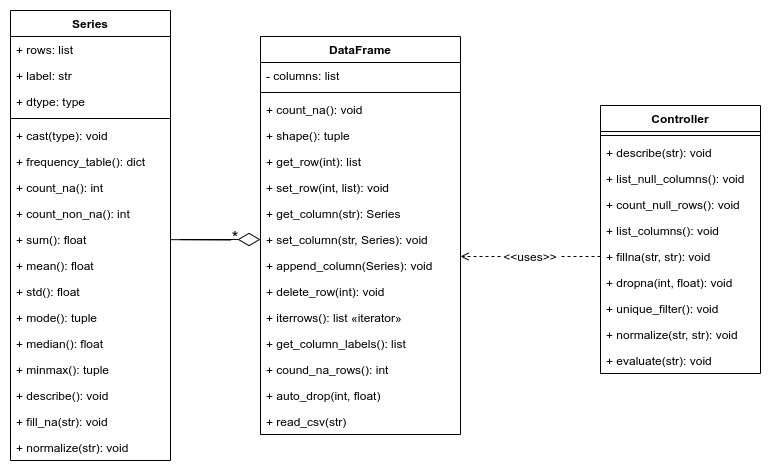

The diagram above was exported from draw.io. Its source (the exported page's mxGraphModel, read from the mxfile embedded in the PNG):
<mxGraphModel dx="1468" dy="786" grid="1" gridSize="10" guides="1" tooltips="1" connect="1" arrows="1" fold="1" page="1" pageScale="1" pageWidth="827" pageHeight="1169" math="0" shadow="0">
  <root>
    <mxCell id="WIyWlLk6GJQsqaUBKTNV-0" />
    <mxCell id="WIyWlLk6GJQsqaUBKTNV-1" parent="WIyWlLk6GJQsqaUBKTNV-0" />
    <mxCell id="tsCtvU73zr1ug-q7UUmn-3" value="Series" style="swimlane;fontStyle=1;align=center;verticalAlign=top;childLayout=stackLayout;horizontal=1;startSize=26;horizontalStack=0;resizeParent=1;resizeParentMax=0;resizeLast=0;collapsible=1;marginBottom=0;" parent="WIyWlLk6GJQsqaUBKTNV-1" vertex="1">
      <mxGeometry x="40" y="40" width="160" height="450" as="geometry" />
    </mxCell>
    <mxCell id="tsCtvU73zr1ug-q7UUmn-4" value="+ rows: list" style="text;strokeColor=none;fillColor=none;align=left;verticalAlign=top;spacingLeft=4;spacingRight=4;overflow=hidden;rotatable=0;points=[[0,0.5],[1,0.5]];portConstraint=eastwest;" parent="tsCtvU73zr1ug-q7UUmn-3" vertex="1">
      <mxGeometry y="26" width="160" height="26" as="geometry" />
    </mxCell>
    <mxCell id="tsCtvU73zr1ug-q7UUmn-7" value="+ label: str" style="text;strokeColor=none;fillColor=none;align=left;verticalAlign=top;spacingLeft=4;spacingRight=4;overflow=hidden;rotatable=0;points=[[0,0.5],[1,0.5]];portConstraint=eastwest;" parent="tsCtvU73zr1ug-q7UUmn-3" vertex="1">
      <mxGeometry y="52" width="160" height="26" as="geometry" />
    </mxCell>
    <mxCell id="tsCtvU73zr1ug-q7UUmn-9" value="+ dtype: type" style="text;strokeColor=none;fillColor=none;align=left;verticalAlign=top;spacingLeft=4;spacingRight=4;overflow=hidden;rotatable=0;points=[[0,0.5],[1,0.5]];portConstraint=eastwest;" parent="tsCtvU73zr1ug-q7UUmn-3" vertex="1">
      <mxGeometry y="78" width="160" height="26" as="geometry" />
    </mxCell>
    <mxCell id="tsCtvU73zr1ug-q7UUmn-5" value="" style="line;strokeWidth=1;fillColor=none;align=left;verticalAlign=middle;spacingTop=-1;spacingLeft=3;spacingRight=3;rotatable=0;labelPosition=right;points=[];portConstraint=eastwest;" parent="tsCtvU73zr1ug-q7UUmn-3" vertex="1">
      <mxGeometry y="104" width="160" height="8" as="geometry" />
    </mxCell>
    <mxCell id="tsCtvU73zr1ug-q7UUmn-6" value="+ cast(type): void" style="text;strokeColor=none;fillColor=none;align=left;verticalAlign=top;spacingLeft=4;spacingRight=4;overflow=hidden;rotatable=0;points=[[0,0.5],[1,0.5]];portConstraint=eastwest;" parent="tsCtvU73zr1ug-q7UUmn-3" vertex="1">
      <mxGeometry y="112" width="160" height="26" as="geometry" />
    </mxCell>
    <mxCell id="tsCtvU73zr1ug-q7UUmn-15" value="+ frequency_table(): dict" style="text;strokeColor=none;fillColor=none;align=left;verticalAlign=top;spacingLeft=4;spacingRight=4;overflow=hidden;rotatable=0;points=[[0,0.5],[1,0.5]];portConstraint=eastwest;" parent="tsCtvU73zr1ug-q7UUmn-3" vertex="1">
      <mxGeometry y="138" width="160" height="26" as="geometry" />
    </mxCell>
    <mxCell id="tsCtvU73zr1ug-q7UUmn-10" value="+ count_na(): int" style="text;strokeColor=none;fillColor=none;align=left;verticalAlign=top;spacingLeft=4;spacingRight=4;overflow=hidden;rotatable=0;points=[[0,0.5],[1,0.5]];portConstraint=eastwest;" parent="tsCtvU73zr1ug-q7UUmn-3" vertex="1">
      <mxGeometry y="164" width="160" height="26" as="geometry" />
    </mxCell>
    <mxCell id="tsCtvU73zr1ug-q7UUmn-11" value="+ count_non_na(): int" style="text;strokeColor=none;fillColor=none;align=left;verticalAlign=top;spacingLeft=4;spacingRight=4;overflow=hidden;rotatable=0;points=[[0,0.5],[1,0.5]];portConstraint=eastwest;" parent="tsCtvU73zr1ug-q7UUmn-3" vertex="1">
      <mxGeometry y="190" width="160" height="26" as="geometry" />
    </mxCell>
    <mxCell id="tsCtvU73zr1ug-q7UUmn-12" value="+ sum(): float" style="text;strokeColor=none;fillColor=none;align=left;verticalAlign=top;spacingLeft=4;spacingRight=4;overflow=hidden;rotatable=0;points=[[0,0.5],[1,0.5]];portConstraint=eastwest;" parent="tsCtvU73zr1ug-q7UUmn-3" vertex="1">
      <mxGeometry y="216" width="160" height="26" as="geometry" />
    </mxCell>
    <mxCell id="tsCtvU73zr1ug-q7UUmn-13" value="+ mean(): float" style="text;strokeColor=none;fillColor=none;align=left;verticalAlign=top;spacingLeft=4;spacingRight=4;overflow=hidden;rotatable=0;points=[[0,0.5],[1,0.5]];portConstraint=eastwest;" parent="tsCtvU73zr1ug-q7UUmn-3" vertex="1">
      <mxGeometry y="242" width="160" height="26" as="geometry" />
    </mxCell>
    <mxCell id="tsCtvU73zr1ug-q7UUmn-14" value="+ std(): float" style="text;strokeColor=none;fillColor=none;align=left;verticalAlign=top;spacingLeft=4;spacingRight=4;overflow=hidden;rotatable=0;points=[[0,0.5],[1,0.5]];portConstraint=eastwest;" parent="tsCtvU73zr1ug-q7UUmn-3" vertex="1">
      <mxGeometry y="268" width="160" height="26" as="geometry" />
    </mxCell>
    <mxCell id="tsCtvU73zr1ug-q7UUmn-16" value="+ mode(): tuple" style="text;strokeColor=none;fillColor=none;align=left;verticalAlign=top;spacingLeft=4;spacingRight=4;overflow=hidden;rotatable=0;points=[[0,0.5],[1,0.5]];portConstraint=eastwest;" parent="tsCtvU73zr1ug-q7UUmn-3" vertex="1">
      <mxGeometry y="294" width="160" height="26" as="geometry" />
    </mxCell>
    <mxCell id="tsCtvU73zr1ug-q7UUmn-18" value="+ median(): float" style="text;strokeColor=none;fillColor=none;align=left;verticalAlign=top;spacingLeft=4;spacingRight=4;overflow=hidden;rotatable=0;points=[[0,0.5],[1,0.5]];portConstraint=eastwest;" parent="tsCtvU73zr1ug-q7UUmn-3" vertex="1">
      <mxGeometry y="320" width="160" height="26" as="geometry" />
    </mxCell>
    <mxCell id="tsCtvU73zr1ug-q7UUmn-17" value="+ minmax(): tuple" style="text;strokeColor=none;fillColor=none;align=left;verticalAlign=top;spacingLeft=4;spacingRight=4;overflow=hidden;rotatable=0;points=[[0,0.5],[1,0.5]];portConstraint=eastwest;" parent="tsCtvU73zr1ug-q7UUmn-3" vertex="1">
      <mxGeometry y="346" width="160" height="26" as="geometry" />
    </mxCell>
    <mxCell id="tsCtvU73zr1ug-q7UUmn-19" value="+ describe(): void" style="text;strokeColor=none;fillColor=none;align=left;verticalAlign=top;spacingLeft=4;spacingRight=4;overflow=hidden;rotatable=0;points=[[0,0.5],[1,0.5]];portConstraint=eastwest;" parent="tsCtvU73zr1ug-q7UUmn-3" vertex="1">
      <mxGeometry y="372" width="160" height="26" as="geometry" />
    </mxCell>
    <mxCell id="tsCtvU73zr1ug-q7UUmn-20" value="+ fill_na(str): void" style="text;strokeColor=none;fillColor=none;align=left;verticalAlign=top;spacingLeft=4;spacingRight=4;overflow=hidden;rotatable=0;points=[[0,0.5],[1,0.5]];portConstraint=eastwest;" parent="tsCtvU73zr1ug-q7UUmn-3" vertex="1">
      <mxGeometry y="398" width="160" height="26" as="geometry" />
    </mxCell>
    <mxCell id="tsCtvU73zr1ug-q7UUmn-21" value="+ normalize(str): void" style="text;strokeColor=none;fillColor=none;align=left;verticalAlign=top;spacingLeft=4;spacingRight=4;overflow=hidden;rotatable=0;points=[[0,0.5],[1,0.5]];portConstraint=eastwest;" parent="tsCtvU73zr1ug-q7UUmn-3" vertex="1">
      <mxGeometry y="424" width="160" height="26" as="geometry" />
    </mxCell>
    <mxCell id="tsCtvU73zr1ug-q7UUmn-25" value="DataFrame" style="swimlane;fontStyle=1;align=center;verticalAlign=top;childLayout=stackLayout;horizontal=1;startSize=26;horizontalStack=0;resizeParent=1;resizeParentMax=0;resizeLast=0;collapsible=1;marginBottom=0;" parent="WIyWlLk6GJQsqaUBKTNV-1" vertex="1">
      <mxGeometry x="290" y="66" width="200" height="398" as="geometry" />
    </mxCell>
    <mxCell id="tsCtvU73zr1ug-q7UUmn-26" value="- columns: list" style="text;strokeColor=none;fillColor=none;align=left;verticalAlign=top;spacingLeft=4;spacingRight=4;overflow=hidden;rotatable=0;points=[[0,0.5],[1,0.5]];portConstraint=eastwest;" parent="tsCtvU73zr1ug-q7UUmn-25" vertex="1">
      <mxGeometry y="26" width="200" height="26" as="geometry" />
    </mxCell>
    <mxCell id="tsCtvU73zr1ug-q7UUmn-27" value="" style="line;strokeWidth=1;fillColor=none;align=left;verticalAlign=middle;spacingTop=-1;spacingLeft=3;spacingRight=3;rotatable=0;labelPosition=right;points=[];portConstraint=eastwest;" parent="tsCtvU73zr1ug-q7UUmn-25" vertex="1">
      <mxGeometry y="52" width="200" height="8" as="geometry" />
    </mxCell>
    <mxCell id="tsCtvU73zr1ug-q7UUmn-28" value="+ count_na(): void" style="text;strokeColor=none;fillColor=none;align=left;verticalAlign=top;spacingLeft=4;spacingRight=4;overflow=hidden;rotatable=0;points=[[0,0.5],[1,0.5]];portConstraint=eastwest;" parent="tsCtvU73zr1ug-q7UUmn-25" vertex="1">
      <mxGeometry y="60" width="200" height="26" as="geometry" />
    </mxCell>
    <mxCell id="tsCtvU73zr1ug-q7UUmn-29" value="+ shape(): tuple" style="text;strokeColor=none;fillColor=none;align=left;verticalAlign=top;spacingLeft=4;spacingRight=4;overflow=hidden;rotatable=0;points=[[0,0.5],[1,0.5]];portConstraint=eastwest;" parent="tsCtvU73zr1ug-q7UUmn-25" vertex="1">
      <mxGeometry y="86" width="200" height="26" as="geometry" />
    </mxCell>
    <mxCell id="tsCtvU73zr1ug-q7UUmn-30" value="+ get_row(int): list" style="text;strokeColor=none;fillColor=none;align=left;verticalAlign=top;spacingLeft=4;spacingRight=4;overflow=hidden;rotatable=0;points=[[0,0.5],[1,0.5]];portConstraint=eastwest;" parent="tsCtvU73zr1ug-q7UUmn-25" vertex="1">
      <mxGeometry y="112" width="200" height="26" as="geometry" />
    </mxCell>
    <mxCell id="tsCtvU73zr1ug-q7UUmn-31" value="+ set_row(int, list): void" style="text;strokeColor=none;fillColor=none;align=left;verticalAlign=top;spacingLeft=4;spacingRight=4;overflow=hidden;rotatable=0;points=[[0,0.5],[1,0.5]];portConstraint=eastwest;" parent="tsCtvU73zr1ug-q7UUmn-25" vertex="1">
      <mxGeometry y="138" width="200" height="26" as="geometry" />
    </mxCell>
    <mxCell id="tsCtvU73zr1ug-q7UUmn-32" value="+ get_column(str): Series" style="text;strokeColor=none;fillColor=none;align=left;verticalAlign=top;spacingLeft=4;spacingRight=4;overflow=hidden;rotatable=0;points=[[0,0.5],[1,0.5]];portConstraint=eastwest;" parent="tsCtvU73zr1ug-q7UUmn-25" vertex="1">
      <mxGeometry y="164" width="200" height="26" as="geometry" />
    </mxCell>
    <mxCell id="tsCtvU73zr1ug-q7UUmn-33" value="+ set_column(str, Series): void" style="text;strokeColor=none;fillColor=none;align=left;verticalAlign=top;spacingLeft=4;spacingRight=4;overflow=hidden;rotatable=0;points=[[0,0.5],[1,0.5]];portConstraint=eastwest;" parent="tsCtvU73zr1ug-q7UUmn-25" vertex="1">
      <mxGeometry y="190" width="200" height="26" as="geometry" />
    </mxCell>
    <mxCell id="tsCtvU73zr1ug-q7UUmn-42" value="+ append_column(Series): void" style="text;strokeColor=none;fillColor=none;align=left;verticalAlign=top;spacingLeft=4;spacingRight=4;overflow=hidden;rotatable=0;points=[[0,0.5],[1,0.5]];portConstraint=eastwest;" parent="tsCtvU73zr1ug-q7UUmn-25" vertex="1">
      <mxGeometry y="216" width="200" height="26" as="geometry" />
    </mxCell>
    <mxCell id="tsCtvU73zr1ug-q7UUmn-34" value="+ delete_row(int): void" style="text;strokeColor=none;fillColor=none;align=left;verticalAlign=top;spacingLeft=4;spacingRight=4;overflow=hidden;rotatable=0;points=[[0,0.5],[1,0.5]];portConstraint=eastwest;" parent="tsCtvU73zr1ug-q7UUmn-25" vertex="1">
      <mxGeometry y="242" width="200" height="26" as="geometry" />
    </mxCell>
    <mxCell id="tsCtvU73zr1ug-q7UUmn-35" value="+ iterrows(): list «iterator»" style="text;strokeColor=none;fillColor=none;align=left;verticalAlign=top;spacingLeft=4;spacingRight=4;overflow=hidden;rotatable=0;points=[[0,0.5],[1,0.5]];portConstraint=eastwest;" parent="tsCtvU73zr1ug-q7UUmn-25" vertex="1">
      <mxGeometry y="268" width="200" height="26" as="geometry" />
    </mxCell>
    <mxCell id="tsCtvU73zr1ug-q7UUmn-36" value="+ get_column_labels(): list" style="text;strokeColor=none;fillColor=none;align=left;verticalAlign=top;spacingLeft=4;spacingRight=4;overflow=hidden;rotatable=0;points=[[0,0.5],[1,0.5]];portConstraint=eastwest;" parent="tsCtvU73zr1ug-q7UUmn-25" vertex="1">
      <mxGeometry y="294" width="200" height="26" as="geometry" />
    </mxCell>
    <mxCell id="tsCtvU73zr1ug-q7UUmn-37" value="+ cound_na_rows(): int" style="text;strokeColor=none;fillColor=none;align=left;verticalAlign=top;spacingLeft=4;spacingRight=4;overflow=hidden;rotatable=0;points=[[0,0.5],[1,0.5]];portConstraint=eastwest;" parent="tsCtvU73zr1ug-q7UUmn-25" vertex="1">
      <mxGeometry y="320" width="200" height="26" as="geometry" />
    </mxCell>
    <mxCell id="tsCtvU73zr1ug-q7UUmn-38" value="+ auto_drop(int, float)" style="text;strokeColor=none;fillColor=none;align=left;verticalAlign=top;spacingLeft=4;spacingRight=4;overflow=hidden;rotatable=0;points=[[0,0.5],[1,0.5]];portConstraint=eastwest;" parent="tsCtvU73zr1ug-q7UUmn-25" vertex="1">
      <mxGeometry y="346" width="200" height="26" as="geometry" />
    </mxCell>
    <mxCell id="tsCtvU73zr1ug-q7UUmn-39" value="+ read_csv(str)" style="text;strokeColor=none;fillColor=none;align=left;verticalAlign=top;spacingLeft=4;spacingRight=4;overflow=hidden;rotatable=0;points=[[0,0.5],[1,0.5]];portConstraint=eastwest;" parent="tsCtvU73zr1ug-q7UUmn-25" vertex="1">
      <mxGeometry y="372" width="200" height="26" as="geometry" />
    </mxCell>
    <mxCell id="tsCtvU73zr1ug-q7UUmn-46" style="edgeStyle=orthogonalEdgeStyle;rounded=0;orthogonalLoop=1;jettySize=auto;html=1;entryX=0;entryY=0.5;entryDx=0;entryDy=0;endArrow=diamondThin;endFill=0;strokeWidth=1;startSize=6;endSize=20;labelPosition=right;verticalLabelPosition=bottom;align=left;verticalAlign=top;comic=0;orthogonal=0;ignoreEdge=0;flowAnimation=0;backgroundOutline=0;metaEdit=0;snapToPoint=0;startArrow=none;" parent="WIyWlLk6GJQsqaUBKTNV-1" source="tsCtvU73zr1ug-q7UUmn-48" target="tsCtvU73zr1ug-q7UUmn-33" edge="1">
      <mxGeometry relative="1" as="geometry">
        <Array as="points">
          <mxPoint x="210" y="269" />
          <mxPoint x="210" y="269" />
        </Array>
      </mxGeometry>
    </mxCell>
    <mxCell id="tsCtvU73zr1ug-q7UUmn-48" value="*" style="text;html=1;strokeColor=none;fillColor=none;align=center;verticalAlign=middle;whiteSpace=wrap;rounded=0;fontSize=17;snapToPoint=1;spacingBottom=4;" parent="WIyWlLk6GJQsqaUBKTNV-1" vertex="1">
      <mxGeometry x="260" y="264" width="10" height="10" as="geometry" />
    </mxCell>
    <mxCell id="tsCtvU73zr1ug-q7UUmn-55" value="" style="edgeStyle=orthogonalEdgeStyle;rounded=0;orthogonalLoop=1;jettySize=auto;html=1;entryDx=0;entryDy=0;endArrow=none;endFill=0;strokeWidth=1;startSize=6;endSize=20;labelPosition=right;verticalLabelPosition=bottom;align=left;verticalAlign=top;comic=0;orthogonal=0;ignoreEdge=0;flowAnimation=0;backgroundOutline=0;metaEdit=0;snapToPoint=0;" parent="WIyWlLk6GJQsqaUBKTNV-1" source="tsCtvU73zr1ug-q7UUmn-12" target="tsCtvU73zr1ug-q7UUmn-48" edge="1">
      <mxGeometry relative="1" as="geometry">
        <mxPoint x="200" y="269" as="sourcePoint" />
        <mxPoint x="290" y="269" as="targetPoint" />
        <Array as="points" />
      </mxGeometry>
    </mxCell>
    <mxCell id="tsCtvU73zr1ug-q7UUmn-60" value="Controller" style="swimlane;fontStyle=1;align=center;verticalAlign=top;childLayout=stackLayout;horizontal=1;startSize=26;horizontalStack=0;resizeParent=1;resizeParentMax=0;resizeLast=0;collapsible=1;marginBottom=0;fontSize=12;" parent="WIyWlLk6GJQsqaUBKTNV-1" vertex="1">
      <mxGeometry x="630" y="135" width="160" height="268" as="geometry" />
    </mxCell>
    <mxCell id="tsCtvU73zr1ug-q7UUmn-62" value="" style="line;strokeWidth=1;fillColor=none;align=left;verticalAlign=middle;spacingTop=-1;spacingLeft=3;spacingRight=3;rotatable=0;labelPosition=right;points=[];portConstraint=eastwest;fontSize=12;" parent="tsCtvU73zr1ug-q7UUmn-60" vertex="1">
      <mxGeometry y="26" width="160" height="8" as="geometry" />
    </mxCell>
    <mxCell id="tsCtvU73zr1ug-q7UUmn-63" value="+ describe(str): void" style="text;strokeColor=none;fillColor=none;align=left;verticalAlign=top;spacingLeft=4;spacingRight=4;overflow=hidden;rotatable=0;points=[[0,0.5],[1,0.5]];portConstraint=eastwest;fontSize=12;" parent="tsCtvU73zr1ug-q7UUmn-60" vertex="1">
      <mxGeometry y="34" width="160" height="26" as="geometry" />
    </mxCell>
    <mxCell id="tsCtvU73zr1ug-q7UUmn-64" value="+ list_null_columns(): void" style="text;strokeColor=none;fillColor=none;align=left;verticalAlign=top;spacingLeft=4;spacingRight=4;overflow=hidden;rotatable=0;points=[[0,0.5],[1,0.5]];portConstraint=eastwest;fontSize=12;" parent="tsCtvU73zr1ug-q7UUmn-60" vertex="1">
      <mxGeometry y="60" width="160" height="26" as="geometry" />
    </mxCell>
    <mxCell id="tsCtvU73zr1ug-q7UUmn-65" value="+ count_null_rows(): void" style="text;strokeColor=none;fillColor=none;align=left;verticalAlign=top;spacingLeft=4;spacingRight=4;overflow=hidden;rotatable=0;points=[[0,0.5],[1,0.5]];portConstraint=eastwest;fontSize=12;" parent="tsCtvU73zr1ug-q7UUmn-60" vertex="1">
      <mxGeometry y="86" width="160" height="26" as="geometry" />
    </mxCell>
    <mxCell id="tsCtvU73zr1ug-q7UUmn-66" value="+ list_columns(): void" style="text;strokeColor=none;fillColor=none;align=left;verticalAlign=top;spacingLeft=4;spacingRight=4;overflow=hidden;rotatable=0;points=[[0,0.5],[1,0.5]];portConstraint=eastwest;fontSize=12;" parent="tsCtvU73zr1ug-q7UUmn-60" vertex="1">
      <mxGeometry y="112" width="160" height="26" as="geometry" />
    </mxCell>
    <mxCell id="tsCtvU73zr1ug-q7UUmn-67" value="+ fillna(str, str): void" style="text;strokeColor=none;fillColor=none;align=left;verticalAlign=top;spacingLeft=4;spacingRight=4;overflow=hidden;rotatable=0;points=[[0,0.5],[1,0.5]];portConstraint=eastwest;fontSize=12;" parent="tsCtvU73zr1ug-q7UUmn-60" vertex="1">
      <mxGeometry y="138" width="160" height="26" as="geometry" />
    </mxCell>
    <mxCell id="tsCtvU73zr1ug-q7UUmn-68" value="+ dropna(int, float): void" style="text;strokeColor=none;fillColor=none;align=left;verticalAlign=top;spacingLeft=4;spacingRight=4;overflow=hidden;rotatable=0;points=[[0,0.5],[1,0.5]];portConstraint=eastwest;fontSize=12;" parent="tsCtvU73zr1ug-q7UUmn-60" vertex="1">
      <mxGeometry y="164" width="160" height="26" as="geometry" />
    </mxCell>
    <mxCell id="tsCtvU73zr1ug-q7UUmn-69" value="+ unique_filter(): void" style="text;strokeColor=none;fillColor=none;align=left;verticalAlign=top;spacingLeft=4;spacingRight=4;overflow=hidden;rotatable=0;points=[[0,0.5],[1,0.5]];portConstraint=eastwest;fontSize=12;" parent="tsCtvU73zr1ug-q7UUmn-60" vertex="1">
      <mxGeometry y="190" width="160" height="26" as="geometry" />
    </mxCell>
    <mxCell id="tsCtvU73zr1ug-q7UUmn-70" value="+ normalize(str, str): void" style="text;strokeColor=none;fillColor=none;align=left;verticalAlign=top;spacingLeft=4;spacingRight=4;overflow=hidden;rotatable=0;points=[[0,0.5],[1,0.5]];portConstraint=eastwest;fontSize=12;" parent="tsCtvU73zr1ug-q7UUmn-60" vertex="1">
      <mxGeometry y="216" width="160" height="26" as="geometry" />
    </mxCell>
    <mxCell id="tsCtvU73zr1ug-q7UUmn-71" value="+ evaluate(str): void" style="text;strokeColor=none;fillColor=none;align=left;verticalAlign=top;spacingLeft=4;spacingRight=4;overflow=hidden;rotatable=0;points=[[0,0.5],[1,0.5]];portConstraint=eastwest;fontSize=12;" parent="tsCtvU73zr1ug-q7UUmn-60" vertex="1">
      <mxGeometry y="242" width="160" height="26" as="geometry" />
    </mxCell>
    <mxCell id="Sg-Hk8v-NvA48Em56BEE-0" style="edgeStyle=orthogonalEdgeStyle;rounded=0;orthogonalLoop=1;jettySize=auto;html=1;startArrow=none;endArrow=open;endFill=0;dashed=1;" edge="1" parent="WIyWlLk6GJQsqaUBKTNV-1" source="tsCtvU73zr1ug-q7UUmn-80">
      <mxGeometry relative="1" as="geometry">
        <mxPoint x="490" y="286" as="targetPoint" />
        <Array as="points">
          <mxPoint x="490" y="286" />
        </Array>
      </mxGeometry>
    </mxCell>
    <mxCell id="tsCtvU73zr1ug-q7UUmn-80" value="&amp;lt;&amp;lt;uses&amp;gt;&amp;gt;" style="text;html=1;strokeColor=none;fillColor=none;align=center;verticalAlign=middle;whiteSpace=wrap;rounded=0;fontSize=12;" parent="WIyWlLk6GJQsqaUBKTNV-1" vertex="1">
      <mxGeometry x="530" y="271" width="60" height="30" as="geometry" />
    </mxCell>
    <mxCell id="Sg-Hk8v-NvA48Em56BEE-1" value="" style="edgeStyle=orthogonalEdgeStyle;rounded=0;orthogonalLoop=1;jettySize=auto;html=1;entryX=1;entryY=0.5;entryDx=0;entryDy=0;endArrow=none;dashed=1;" edge="1" parent="WIyWlLk6GJQsqaUBKTNV-1" source="tsCtvU73zr1ug-q7UUmn-67" target="tsCtvU73zr1ug-q7UUmn-80">
      <mxGeometry relative="1" as="geometry">
        <mxPoint x="610" y="286" as="sourcePoint" />
        <mxPoint x="490" y="269" as="targetPoint" />
      </mxGeometry>
    </mxCell>
  </root>
</mxGraphModel>